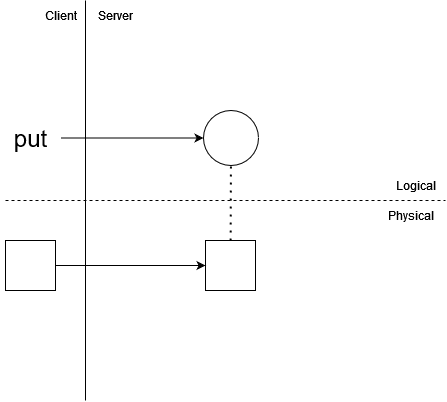

The diagram above was exported from draw.io. Its source (the exported page's mxGraphModel, read from the mxfile embedded in the PNG):
<mxGraphModel dx="831" dy="389" grid="1" gridSize="10" guides="1" tooltips="1" connect="1" arrows="1" fold="1" page="1" pageScale="1" pageWidth="850" pageHeight="1100" math="0" shadow="0">
  <root>
    <mxCell id="0" />
    <mxCell id="1" parent="0" />
    <mxCell id="26GuudVLTH4YYDX4hJEC-1" value="" style="endArrow=none;html=1;rounded=0;" parent="1" edge="1">
      <mxGeometry width="50" height="50" relative="1" as="geometry">
        <mxPoint x="280" y="200" as="sourcePoint" />
        <mxPoint x="280" y="600" as="targetPoint" />
      </mxGeometry>
    </mxCell>
    <mxCell id="26GuudVLTH4YYDX4hJEC-2" value="Logical" style="text;html=1;align=center;verticalAlign=middle;resizable=0;points=[];autosize=1;strokeColor=none;fillColor=none;" parent="1" vertex="1">
      <mxGeometry x="580" y="370" width="60" height="30" as="geometry" />
    </mxCell>
    <mxCell id="26GuudVLTH4YYDX4hJEC-3" value="Physical" style="text;html=1;align=center;verticalAlign=middle;resizable=0;points=[];autosize=1;strokeColor=none;fillColor=none;" parent="1" vertex="1">
      <mxGeometry x="570" y="400" width="70" height="30" as="geometry" />
    </mxCell>
    <mxCell id="26GuudVLTH4YYDX4hJEC-5" value="" style="endArrow=none;dashed=1;html=1;rounded=0;" parent="1" edge="1">
      <mxGeometry width="50" height="50" relative="1" as="geometry">
        <mxPoint x="200" y="400" as="sourcePoint" />
        <mxPoint x="640" y="400" as="targetPoint" />
      </mxGeometry>
    </mxCell>
    <mxCell id="26GuudVLTH4YYDX4hJEC-6" value="Client" style="text;html=1;align=center;verticalAlign=middle;resizable=0;points=[];autosize=1;strokeColor=none;fillColor=none;" parent="1" vertex="1">
      <mxGeometry x="230" y="200" width="50" height="30" as="geometry" />
    </mxCell>
    <mxCell id="26GuudVLTH4YYDX4hJEC-7" value="Server" style="text;html=1;align=center;verticalAlign=middle;resizable=0;points=[];autosize=1;strokeColor=none;fillColor=none;" parent="1" vertex="1">
      <mxGeometry x="280" y="200" width="60" height="30" as="geometry" />
    </mxCell>
    <mxCell id="26GuudVLTH4YYDX4hJEC-8" value="" style="whiteSpace=wrap;html=1;aspect=fixed;" parent="1" vertex="1">
      <mxGeometry x="200" y="440" width="50" height="50" as="geometry" />
    </mxCell>
    <mxCell id="26GuudVLTH4YYDX4hJEC-9" value="" style="ellipse;whiteSpace=wrap;html=1;aspect=fixed;" parent="1" vertex="1">
      <mxGeometry x="398" y="310" width="55" height="55" as="geometry" />
    </mxCell>
    <mxCell id="26GuudVLTH4YYDX4hJEC-11" value="" style="whiteSpace=wrap;html=1;aspect=fixed;" parent="1" vertex="1">
      <mxGeometry x="400" y="440" width="50" height="50" as="geometry" />
    </mxCell>
    <mxCell id="26GuudVLTH4YYDX4hJEC-12" value="" style="endArrow=none;dashed=1;html=1;dashPattern=1 3;strokeWidth=2;rounded=0;" parent="1" source="26GuudVLTH4YYDX4hJEC-11" target="26GuudVLTH4YYDX4hJEC-9" edge="1">
      <mxGeometry width="50" height="50" relative="1" as="geometry">
        <mxPoint x="420" y="440" as="sourcePoint" />
        <mxPoint x="450" y="390" as="targetPoint" />
      </mxGeometry>
    </mxCell>
    <mxCell id="26GuudVLTH4YYDX4hJEC-13" value="" style="endArrow=classic;html=1;rounded=0;" parent="1" source="Cb5SIlRjgsP1SongRO2p-2" target="26GuudVLTH4YYDX4hJEC-9" edge="1">
      <mxGeometry width="50" height="50" relative="1" as="geometry">
        <mxPoint x="400" y="440" as="sourcePoint" />
        <mxPoint x="450" y="390" as="targetPoint" />
      </mxGeometry>
    </mxCell>
    <mxCell id="Cb5SIlRjgsP1SongRO2p-2" value="put" style="text;html=1;align=center;verticalAlign=middle;resizable=0;points=[];autosize=1;strokeColor=none;fillColor=none;fontSize=24;" vertex="1" parent="1">
      <mxGeometry x="195" y="317.5" width="60" height="40" as="geometry" />
    </mxCell>
    <mxCell id="Cb5SIlRjgsP1SongRO2p-4" value="" style="endArrow=classic;html=1;rounded=0;" edge="1" parent="1" source="26GuudVLTH4YYDX4hJEC-8" target="26GuudVLTH4YYDX4hJEC-11">
      <mxGeometry width="50" height="50" relative="1" as="geometry">
        <mxPoint x="257" y="464.75" as="sourcePoint" />
        <mxPoint x="400" y="464.75" as="targetPoint" />
      </mxGeometry>
    </mxCell>
  </root>
</mxGraphModel>